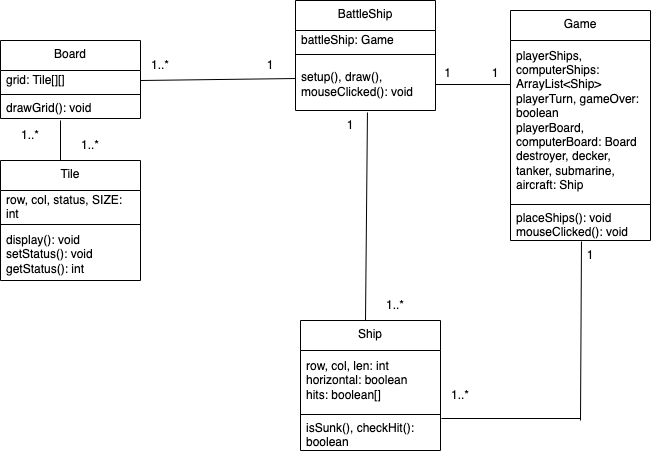

The diagram above was exported from draw.io. Its source (the exported page's mxGraphModel, read from the mxfile embedded in the PNG):
<mxGraphModel dx="954" dy="616" grid="1" gridSize="10" guides="1" tooltips="1" connect="1" arrows="0" fold="1" page="1" pageScale="1" pageWidth="850" pageHeight="1100" background="none" math="0" shadow="0">
  <root>
    <mxCell id="0" />
    <mxCell id="1" parent="0" />
    <mxCell id="-K5IqMYHUpGCZfJb8q1D-1" value="BattleShip" style="swimlane;fontStyle=0;align=center;verticalAlign=top;childLayout=stackLayout;horizontal=1;startSize=30;horizontalStack=0;resizeParent=1;resizeParentMax=0;resizeLast=0;collapsible=0;marginBottom=0;html=1;whiteSpace=wrap;rounded=0;" parent="1" vertex="1">
      <mxGeometry x="355" y="20" width="140" height="110" as="geometry" />
    </mxCell>
    <mxCell id="-K5IqMYHUpGCZfJb8q1D-3" value="battleShip: Game" style="text;html=1;strokeColor=none;fillColor=none;align=left;verticalAlign=middle;spacingLeft=4;spacingRight=4;overflow=hidden;rotatable=0;points=[[0,0.5],[1,0.5]];portConstraint=eastwest;whiteSpace=wrap;rounded=0;" parent="-K5IqMYHUpGCZfJb8q1D-1" vertex="1">
      <mxGeometry y="30" width="140" height="20" as="geometry" />
    </mxCell>
    <mxCell id="-K5IqMYHUpGCZfJb8q1D-6" value="" style="line;strokeWidth=1;fillColor=none;align=left;verticalAlign=middle;spacingTop=-1;spacingLeft=3;spacingRight=3;rotatable=0;labelPosition=right;points=[];portConstraint=eastwest;rounded=0;" parent="-K5IqMYHUpGCZfJb8q1D-1" vertex="1">
      <mxGeometry y="50" width="140" height="8" as="geometry" />
    </mxCell>
    <mxCell id="-K5IqMYHUpGCZfJb8q1D-8" value="setup(), draw(), mouseClicked(): void" style="text;html=1;strokeColor=none;fillColor=none;align=left;verticalAlign=middle;spacingLeft=4;spacingRight=4;overflow=hidden;rotatable=0;points=[[0,0.5],[1,0.5]];portConstraint=eastwest;whiteSpace=wrap;rounded=0;" parent="-K5IqMYHUpGCZfJb8q1D-1" vertex="1">
      <mxGeometry y="58" width="140" height="52" as="geometry" />
    </mxCell>
    <mxCell id="-K5IqMYHUpGCZfJb8q1D-9" value="Board" style="swimlane;fontStyle=0;align=center;verticalAlign=top;childLayout=stackLayout;horizontal=1;startSize=30;horizontalStack=0;resizeParent=1;resizeParentMax=0;resizeLast=0;collapsible=0;marginBottom=0;html=1;whiteSpace=wrap;rounded=0;" parent="1" vertex="1">
      <mxGeometry x="60" y="60" width="140" height="78" as="geometry" />
    </mxCell>
    <mxCell id="-K5IqMYHUpGCZfJb8q1D-11" value="grid: Tile[][]" style="text;html=1;strokeColor=none;fillColor=none;align=left;verticalAlign=middle;spacingLeft=4;spacingRight=4;overflow=hidden;rotatable=0;points=[[0,0.5],[1,0.5]];portConstraint=eastwest;whiteSpace=wrap;rounded=0;" parent="-K5IqMYHUpGCZfJb8q1D-9" vertex="1">
      <mxGeometry y="30" width="140" height="20" as="geometry" />
    </mxCell>
    <mxCell id="-K5IqMYHUpGCZfJb8q1D-14" value="" style="line;strokeWidth=1;fillColor=none;align=left;verticalAlign=middle;spacingTop=-1;spacingLeft=3;spacingRight=3;rotatable=0;labelPosition=right;points=[];portConstraint=eastwest;rounded=0;" parent="-K5IqMYHUpGCZfJb8q1D-9" vertex="1">
      <mxGeometry y="50" width="140" height="8" as="geometry" />
    </mxCell>
    <mxCell id="-K5IqMYHUpGCZfJb8q1D-16" value="drawGrid(): void" style="text;html=1;strokeColor=none;fillColor=none;align=left;verticalAlign=middle;spacingLeft=4;spacingRight=4;overflow=hidden;rotatable=0;points=[[0,0.5],[1,0.5]];portConstraint=eastwest;whiteSpace=wrap;rounded=0;" parent="-K5IqMYHUpGCZfJb8q1D-9" vertex="1">
      <mxGeometry y="58" width="140" height="20" as="geometry" />
    </mxCell>
    <mxCell id="-K5IqMYHUpGCZfJb8q1D-25" value="Game" style="swimlane;fontStyle=0;align=center;verticalAlign=top;childLayout=stackLayout;horizontal=1;startSize=30;horizontalStack=0;resizeParent=1;resizeParentMax=0;resizeLast=0;collapsible=0;marginBottom=0;html=1;whiteSpace=wrap;rounded=0;" parent="1" vertex="1">
      <mxGeometry x="570" y="30" width="140" height="230" as="geometry" />
    </mxCell>
    <mxCell id="-K5IqMYHUpGCZfJb8q1D-26" value="playerShips, computerShips: ArrayList&amp;lt;Ship&amp;gt;&lt;br&gt;playerTurn, gameOver: boolean&lt;br&gt;playerBoard, computerBoard: Board&lt;br&gt;destroyer, decker, tanker, submarine, aircraft: Ship" style="text;html=1;strokeColor=none;fillColor=none;align=left;verticalAlign=middle;spacingLeft=4;spacingRight=4;overflow=hidden;rotatable=0;points=[[0,0.5],[1,0.5]];portConstraint=eastwest;whiteSpace=wrap;rounded=0;" parent="-K5IqMYHUpGCZfJb8q1D-25" vertex="1">
      <mxGeometry y="30" width="140" height="160" as="geometry" />
    </mxCell>
    <mxCell id="-K5IqMYHUpGCZfJb8q1D-27" value="" style="line;strokeWidth=1;fillColor=none;align=left;verticalAlign=middle;spacingTop=-1;spacingLeft=3;spacingRight=3;rotatable=0;labelPosition=right;points=[];portConstraint=eastwest;rounded=0;" parent="-K5IqMYHUpGCZfJb8q1D-25" vertex="1">
      <mxGeometry y="190" width="140" height="8" as="geometry" />
    </mxCell>
    <mxCell id="-K5IqMYHUpGCZfJb8q1D-28" value="placeShips(): void&lt;br&gt;mouseClicked(): void" style="text;html=1;strokeColor=none;fillColor=none;align=left;verticalAlign=middle;spacingLeft=4;spacingRight=4;overflow=hidden;rotatable=0;points=[[0,0.5],[1,0.5]];portConstraint=eastwest;whiteSpace=wrap;rounded=0;" parent="-K5IqMYHUpGCZfJb8q1D-25" vertex="1">
      <mxGeometry y="198" width="140" height="32" as="geometry" />
    </mxCell>
    <mxCell id="-K5IqMYHUpGCZfJb8q1D-29" value="Ship" style="swimlane;fontStyle=0;align=center;verticalAlign=top;childLayout=stackLayout;horizontal=1;startSize=30;horizontalStack=0;resizeParent=1;resizeParentMax=0;resizeLast=0;collapsible=0;marginBottom=0;html=1;whiteSpace=wrap;rounded=0;" parent="1" vertex="1">
      <mxGeometry x="360" y="340" width="140" height="130" as="geometry" />
    </mxCell>
    <mxCell id="-K5IqMYHUpGCZfJb8q1D-30" value="row, col, len: int&lt;br&gt;horizontal: boolean&lt;br&gt;hits: boolean[]" style="text;html=1;strokeColor=none;fillColor=none;align=left;verticalAlign=middle;spacingLeft=4;spacingRight=4;overflow=hidden;rotatable=0;points=[[0,0.5],[1,0.5]];portConstraint=eastwest;whiteSpace=wrap;rounded=0;" parent="-K5IqMYHUpGCZfJb8q1D-29" vertex="1">
      <mxGeometry y="30" width="140" height="60" as="geometry" />
    </mxCell>
    <mxCell id="-K5IqMYHUpGCZfJb8q1D-31" value="" style="line;strokeWidth=1;fillColor=none;align=left;verticalAlign=middle;spacingTop=-1;spacingLeft=3;spacingRight=3;rotatable=0;labelPosition=right;points=[];portConstraint=eastwest;rounded=0;" parent="-K5IqMYHUpGCZfJb8q1D-29" vertex="1">
      <mxGeometry y="90" width="140" height="8" as="geometry" />
    </mxCell>
    <mxCell id="-K5IqMYHUpGCZfJb8q1D-32" value="isSunk(), checkHit(): boolean" style="text;html=1;strokeColor=none;fillColor=none;align=left;verticalAlign=middle;spacingLeft=4;spacingRight=4;overflow=hidden;rotatable=0;points=[[0,0.5],[1,0.5]];portConstraint=eastwest;whiteSpace=wrap;rounded=0;" parent="-K5IqMYHUpGCZfJb8q1D-29" vertex="1">
      <mxGeometry y="98" width="140" height="32" as="geometry" />
    </mxCell>
    <mxCell id="-K5IqMYHUpGCZfJb8q1D-41" value="Tile" style="swimlane;fontStyle=0;align=center;verticalAlign=top;childLayout=stackLayout;horizontal=1;startSize=30;horizontalStack=0;resizeParent=1;resizeParentMax=0;resizeLast=0;collapsible=0;marginBottom=0;html=1;whiteSpace=wrap;rounded=0;" parent="1" vertex="1">
      <mxGeometry x="60" y="180" width="140" height="120" as="geometry" />
    </mxCell>
    <mxCell id="-K5IqMYHUpGCZfJb8q1D-42" value="row, col, status, SIZE: int" style="text;html=1;strokeColor=none;fillColor=none;align=left;verticalAlign=middle;spacingLeft=4;spacingRight=4;overflow=hidden;rotatable=0;points=[[0,0.5],[1,0.5]];portConstraint=eastwest;whiteSpace=wrap;rounded=0;" parent="-K5IqMYHUpGCZfJb8q1D-41" vertex="1">
      <mxGeometry y="30" width="140" height="30" as="geometry" />
    </mxCell>
    <mxCell id="-K5IqMYHUpGCZfJb8q1D-43" value="" style="line;strokeWidth=1;fillColor=none;align=left;verticalAlign=middle;spacingTop=-1;spacingLeft=3;spacingRight=3;rotatable=0;labelPosition=right;points=[];portConstraint=eastwest;rounded=0;" parent="-K5IqMYHUpGCZfJb8q1D-41" vertex="1">
      <mxGeometry y="60" width="140" height="8" as="geometry" />
    </mxCell>
    <mxCell id="-K5IqMYHUpGCZfJb8q1D-44" value="display(): void&lt;br&gt;setStatus(): void&lt;br&gt;getStatus(): int" style="text;html=1;strokeColor=none;fillColor=none;align=left;verticalAlign=middle;spacingLeft=4;spacingRight=4;overflow=hidden;rotatable=0;points=[[0,0.5],[1,0.5]];portConstraint=eastwest;whiteSpace=wrap;rounded=0;" parent="-K5IqMYHUpGCZfJb8q1D-41" vertex="1">
      <mxGeometry y="68" width="140" height="52" as="geometry" />
    </mxCell>
    <mxCell id="-K5IqMYHUpGCZfJb8q1D-51" value="1" style="text;html=1;strokeColor=none;fillColor=none;align=center;verticalAlign=middle;whiteSpace=wrap;rounded=0;" parent="1" vertex="1">
      <mxGeometry x="490" y="86" width="35" height="14" as="geometry" />
    </mxCell>
    <mxCell id="-K5IqMYHUpGCZfJb8q1D-53" value="1..*" style="text;html=1;strokeColor=none;fillColor=none;align=center;verticalAlign=middle;whiteSpace=wrap;rounded=0;" parent="1" vertex="1">
      <mxGeometry x="190" y="70" width="60" height="30" as="geometry" />
    </mxCell>
    <mxCell id="-K5IqMYHUpGCZfJb8q1D-55" value="1..*" style="text;html=1;strokeColor=none;fillColor=none;align=center;verticalAlign=middle;whiteSpace=wrap;rounded=0;" parent="1" vertex="1">
      <mxGeometry x="120" y="150" width="60" height="30" as="geometry" />
    </mxCell>
    <mxCell id="-K5IqMYHUpGCZfJb8q1D-66" value="1..*" style="text;html=1;strokeColor=none;fillColor=none;align=center;verticalAlign=middle;whiteSpace=wrap;rounded=0;" parent="1" vertex="1">
      <mxGeometry x="425" y="310" width="60" height="30" as="geometry" />
    </mxCell>
    <mxCell id="-K5IqMYHUpGCZfJb8q1D-67" value="1..*" style="text;html=1;strokeColor=none;fillColor=none;align=center;verticalAlign=middle;whiteSpace=wrap;rounded=0;" parent="1" vertex="1">
      <mxGeometry x="490" y="400" width="60" height="30" as="geometry" />
    </mxCell>
    <mxCell id="7qx4IuYiFQMxaOwBYhXQ-1" value="" style="endArrow=none;html=1;rounded=0;exitX=1;exitY=0.5;exitDx=0;exitDy=0;entryX=0;entryY=0.385;entryDx=0;entryDy=0;entryPerimeter=0;" edge="1" parent="1" source="-K5IqMYHUpGCZfJb8q1D-11" target="-K5IqMYHUpGCZfJb8q1D-8">
      <mxGeometry width="50" height="50" relative="1" as="geometry">
        <mxPoint x="400" y="340" as="sourcePoint" />
        <mxPoint x="450" y="290" as="targetPoint" />
      </mxGeometry>
    </mxCell>
    <mxCell id="7qx4IuYiFQMxaOwBYhXQ-2" value="" style="endArrow=none;html=1;rounded=0;exitX=0;exitY=1;exitDx=0;exitDy=0;" edge="1" parent="1" source="-K5IqMYHUpGCZfJb8q1D-55">
      <mxGeometry width="50" height="50" relative="1" as="geometry">
        <mxPoint x="400" y="340" as="sourcePoint" />
        <mxPoint x="120" y="140" as="targetPoint" />
      </mxGeometry>
    </mxCell>
    <mxCell id="7qx4IuYiFQMxaOwBYhXQ-3" value="" style="endArrow=none;html=1;rounded=0;entryX=0.514;entryY=1.038;entryDx=0;entryDy=0;entryPerimeter=0;exitX=0;exitY=1;exitDx=0;exitDy=0;" edge="1" parent="1" source="-K5IqMYHUpGCZfJb8q1D-66" target="-K5IqMYHUpGCZfJb8q1D-8">
      <mxGeometry width="50" height="50" relative="1" as="geometry">
        <mxPoint x="400" y="340" as="sourcePoint" />
        <mxPoint x="450" y="290" as="targetPoint" />
      </mxGeometry>
    </mxCell>
    <mxCell id="7qx4IuYiFQMxaOwBYhXQ-4" value="" style="endArrow=none;html=1;rounded=0;exitX=1;exitY=0.5;exitDx=0;exitDy=0;" edge="1" parent="1" source="-K5IqMYHUpGCZfJb8q1D-8">
      <mxGeometry width="50" height="50" relative="1" as="geometry">
        <mxPoint x="400" y="340" as="sourcePoint" />
        <mxPoint x="570" y="104" as="targetPoint" />
      </mxGeometry>
    </mxCell>
    <mxCell id="7qx4IuYiFQMxaOwBYhXQ-5" value="" style="endArrow=none;html=1;rounded=0;entryX=0.507;entryY=1.031;entryDx=0;entryDy=0;entryPerimeter=0;" edge="1" parent="1" target="-K5IqMYHUpGCZfJb8q1D-28">
      <mxGeometry width="50" height="50" relative="1" as="geometry">
        <mxPoint x="640" y="440" as="sourcePoint" />
        <mxPoint x="640" y="270" as="targetPoint" />
      </mxGeometry>
    </mxCell>
    <mxCell id="7qx4IuYiFQMxaOwBYhXQ-6" value="" style="endArrow=none;html=1;rounded=0;exitX=1.007;exitY=0;exitDx=0;exitDy=0;exitPerimeter=0;" edge="1" parent="1" source="-K5IqMYHUpGCZfJb8q1D-32">
      <mxGeometry width="50" height="50" relative="1" as="geometry">
        <mxPoint x="400" y="340" as="sourcePoint" />
        <mxPoint x="640" y="438" as="targetPoint" />
      </mxGeometry>
    </mxCell>
    <mxCell id="7qx4IuYiFQMxaOwBYhXQ-8" value="1" style="text;html=1;strokeColor=none;fillColor=none;align=center;verticalAlign=middle;whiteSpace=wrap;rounded=0;" vertex="1" parent="1">
      <mxGeometry x="525" y="78" width="60" height="30" as="geometry" />
    </mxCell>
    <mxCell id="7qx4IuYiFQMxaOwBYhXQ-10" value="1" style="text;html=1;strokeColor=none;fillColor=none;align=center;verticalAlign=middle;whiteSpace=wrap;rounded=0;" vertex="1" parent="1">
      <mxGeometry x="620" y="260" width="60" height="30" as="geometry" />
    </mxCell>
    <mxCell id="7qx4IuYiFQMxaOwBYhXQ-11" value="1" style="text;html=1;strokeColor=none;fillColor=none;align=center;verticalAlign=middle;whiteSpace=wrap;rounded=0;" vertex="1" parent="1">
      <mxGeometry x="380" y="130" width="60" height="30" as="geometry" />
    </mxCell>
    <mxCell id="7qx4IuYiFQMxaOwBYhXQ-14" value="1" style="text;html=1;strokeColor=none;fillColor=none;align=center;verticalAlign=middle;whiteSpace=wrap;rounded=0;" vertex="1" parent="1">
      <mxGeometry x="300" y="70" width="60" height="30" as="geometry" />
    </mxCell>
    <mxCell id="7qx4IuYiFQMxaOwBYhXQ-15" value="1..*" style="text;html=1;strokeColor=none;fillColor=none;align=center;verticalAlign=middle;whiteSpace=wrap;rounded=0;" vertex="1" parent="1">
      <mxGeometry x="60" y="140" width="60" height="30" as="geometry" />
    </mxCell>
  </root>
</mxGraphModel>